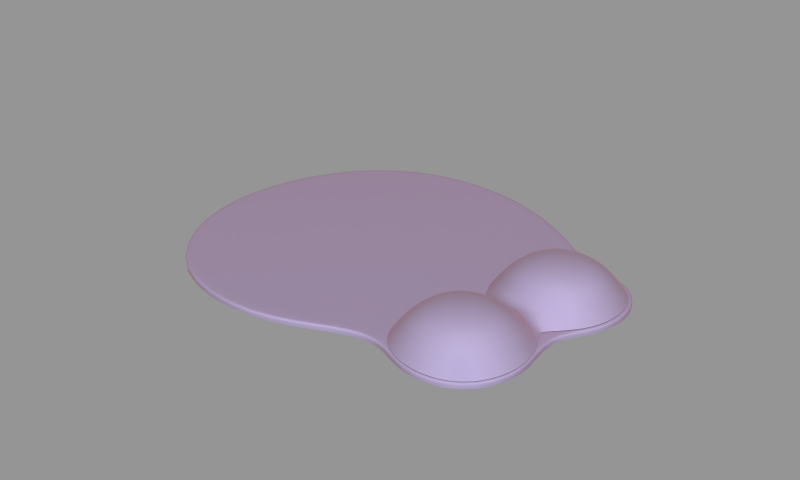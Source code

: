 # Source: blend.blend  (saved by Blender 2.79.0; exported with 4.5.12 LTS)
import bpy
from mathutils import Matrix  # noqa: F401  (used for matrix-valued properties, if any)

bpy.ops.wm.read_factory_settings(use_empty=True)
scene = bpy.context.scene
scene.name = 'Scene'

# ---- collections
col_collection_1 = bpy.data.collections.new('Collection 1'); scene.collection.children.link(col_collection_1)

# ---- materials (node trees are filled in below, after node groups)
mat_material_014 = bpy.data.materials.new('Material.014')
mat_material_014.alpha_threshold = 0.0
mat_material_014.diffuse_color = (0.5613, 0.5613, 0.5613, 1.0)
mat_material_014.specular_color = (0.0, 0.0, 0.0)
mat_material_014.roughness = 0.5

# ---- material node trees
mat_material_014.use_nodes = True; mat_material_014.node_tree.nodes.clear()
_N = mat_material_014.node_tree.nodes; _L = mat_material_014.node_tree.links
n0 = _N.new('ShaderNodeOutputMaterial'); n0.name = 'Material Output'; n0.location = (503, 239)
n1 = _N.new('ShaderNodeBsdfDiffuse'); n1.name = 'Diffuse BSDF'; n1.location = (9, 297)
n1.inputs[0].default_value = (0.3985, 0.346, 0.5613, 1.0)
n2 = _N.new('ShaderNodeMixShader'); n2.name = 'Mix Shader'; n2.location = (239, 287)
n3 = _N.new('ShaderNodeBsdfAnisotropic'); n3.name = 'Glossy BSDF'; n3.location = (8, 178)
n3.distribution = 'GGX'
n3.inputs[0].default_value = (0.8142, 0.5167, 0.6167, 1.0)
n3.inputs[1].default_value = 0.5777
n4 = _N.new('ShaderNodeLayerWeight'); n4.name = 'Layer Weight'; n4.location = (11, 419)
_L.new(n1.outputs[0], n2.inputs[1])
_L.new(n2.outputs[0], n0.inputs[0])
_L.new(n3.outputs[0], n2.inputs[2])
_L.new(n4.outputs[1], n2.inputs[0])
n0.is_active_output = True

# ---- meshes
me_cube = bpy.data.meshes.new('Cube')
me_cube.from_pydata([(-1.448, 0.1806, 0.5679), (-1.186, 0.1806, 0.7918), (-1.354, 0.7627, 0.5644), (-1.675, 0.1806, 0.3009), (-1.354, -0.4015, 0.5644), (-1.114, -0.3051, 0.7778), (-1.114, 0.6663, 0.7778), (-1.563, 0.8505, 0.3009), (-1.563, -0.4893, 0.3009), (0.0, 1.629, 0.5679), (0.0, 1.366, 0.7918), (0.5821, 1.534, 0.5644), (0.0, 1.855, 0.3009), (-0.5821, 1.534, 0.5644), (-0.4857, 1.295, 0.7778), (0.4857, 1.295, 0.7778), (0.6699, 1.744, 0.3009), (-0.6699, 1.744, 0.3009), (1.448, 0.1806, 0.5679), (1.186, 0.1806, 0.7918), (1.354, -0.4015, 0.5644), (1.675, 0.1806, 0.3009), (1.354, 0.7627, 0.5644), (1.114, 0.6663, 0.7778), (1.114, -0.3051, 0.7778), (1.563, -0.4893, 0.3009), (1.563, 0.8505, 0.3009), (0.0, -1.268, 0.5679), (0.0, -1.005, 0.7918), (-0.5821, -1.173, 0.5644), (0.0, -1.494, 0.3009), (0.5821, -1.173, 0.5644), (0.4857, -0.9337, 0.7778), (-0.4857, -0.9337, 0.7778), (-0.6699, -1.383, 0.3009), (0.6699, -1.383, 0.3009), (-1.414, 3.83, 0.5679), (-1.152, 3.83, 0.7918), (-1.32, 4.412, 0.5644), (-1.641, 3.83, 0.3009), (-1.32, 3.247, 0.5644), (-1.08, 3.344, 0.7778), (-1.08, 4.315, 0.7778), (-1.529, 4.499, 0.3009), (-1.529, 3.16, 0.3009), (0.0, 0.1806, 1.096), (0.4526, 0.1806, 1.062), (0.0, 0.6332, 1.062), (-0.4526, 0.1806, 1.062), (0.0, -0.272, 1.062), (0.43, -0.2495, 1.03), (0.43, 0.6106, 1.03), (-0.43, 0.6106, 1.03), (-0.43, -0.2495, 1.03), (0.03391, 5.278, 0.5679), (0.03391, 5.015, 0.7918), (0.616, 5.183, 0.5644), (0.03391, 5.504, 0.3009), (-0.5482, 5.183, 0.5644), (-0.4518, 4.944, 0.7778), (0.5196, 4.944, 0.7778), (0.7038, 5.393, 0.3009), (-0.636, 5.393, 0.3009), (1.482, 3.83, 0.5679), (1.22, 3.83, 0.7918), (1.387, 3.247, 0.5644), (1.709, 3.83, 0.3009), (1.387, 4.412, 0.5644), (1.148, 4.315, 0.7778), (1.148, 3.344, 0.7778), (1.597, 3.16, 0.3009), (1.597, 4.499, 0.3009), (0.03391, 2.381, 0.5679), (0.03391, 2.644, 0.7918), (-0.5482, 2.476, 0.5644), (0.03391, 2.155, 0.3009), (0.616, 2.476, 0.5644), (0.5196, 2.715, 0.7778), (-0.4518, 2.715, 0.7778), (-0.636, 2.266, 0.3009), (0.7038, 2.266, 0.3009), (0.03391, 3.83, 1.096), (0.4865, 3.83, 1.062), (0.03391, 4.282, 1.062), (-0.4187, 3.83, 1.062), (0.03391, 3.377, 1.062), (0.464, 3.4, 1.03), (0.464, 4.26, 1.03), (-0.3961, 4.26, 1.03), (-0.3961, 3.4, 1.03), (-1.228, -1.048, 0.3009), (-1.066, -0.8854, 0.5609), (-0.8857, -0.7051, 0.7638), (-0.8161, -0.2408, 0.9351), (-0.8622, 0.1806, 0.9607), (-0.8161, 0.602, 0.9351), (-0.8857, 1.066, 0.7638), (-1.066, 1.247, 0.5609), (-1.228, 1.409, 0.3009), (-1.758, 0.9339, 0.01238), (-1.883, 0.1806, 0.01238), (-1.758, -0.5728, 0.01238), (-0.4214, 0.9967, 0.9351), (0.0, 1.043, 0.9607), (0.4214, 0.9967, 0.9351), (0.8857, 1.066, 0.7638), (1.066, 1.247, 0.5609), (1.228, 1.409, 0.3009), (1.089, 1.938, 0.01238), (-1.105, 1.938, 0.01238), (0.8161, 0.602, 0.9351), (0.8622, 0.1806, 0.9607), (0.8161, -0.2408, 0.9351), (0.8857, -0.7051, 0.7638), (1.066, -0.8854, 0.5609), (1.228, -1.048, 0.3009), (1.758, -0.5728, 0.01238), (1.883, 0.1806, 0.01238), (1.758, 0.9339, 0.01238), (0.4214, -0.6355, 0.9351), (0.0, -0.6816, 0.9607), (-0.4214, -0.6355, 0.9351), (-0.7534, -1.577, 0.01238), (0.0, -1.703, 0.01238), (0.7534, -1.577, 0.01238), (-1.194, 2.601, 0.3009), (-1.032, 2.764, 0.5609), (-0.8518, 2.944, 0.7638), (-0.7822, 3.408, 0.9351), (-0.8283, 3.83, 0.9607), (-0.7822, 4.251, 0.9351), (-0.8518, 4.715, 0.7638), (-1.032, 4.896, 0.5609), (-1.194, 5.058, 0.3009), (-1.724, 4.583, 0.01238), (-1.849, 3.83, 0.01238), (-1.724, 3.076, 0.01238), (-0.3875, 4.646, 0.9351), (0.03391, 4.692, 0.9607), (0.4553, 4.646, 0.9351), (0.9196, 4.715, 0.7638), (1.1, 4.896, 0.5609), (1.262, 5.058, 0.3009), (0.7873, 5.587, 0.01238), (0.03391, 5.713, 0.01238), (-0.7194, 5.587, 0.01238), (0.85, 4.251, 0.9351), (0.8961, 3.83, 0.9607), (0.85, 3.408, 0.9351), (0.9196, 2.944, 0.7638), (1.1, 2.764, 0.5609), (1.262, 2.601, 0.3009), (1.792, 3.076, 0.01238), (1.917, 3.83, 0.01238), (1.792, 4.583, 0.01238), (0.4553, 3.013, 0.9351), (0.03391, 2.967, 0.9607), (-0.3875, 3.013, 0.9351), (-1.055, 2.072, 0.01238), (1.139, 2.072, 0.01238), (-1.381, -1.201, 0.01238), (-0.7181, -0.5375, 0.8833), (-1.381, 1.562, 0.01238), (-0.7181, 0.8987, 0.8833), (1.381, -1.201, 0.01238), (0.7181, -0.5375, 0.8833), (1.381, 1.562, 0.01238), (0.7181, 0.8987, 0.8833), (-1.347, 2.448, 0.01238), (-0.6842, 3.111, 0.8833), (-1.347, 5.211, 0.01238), (-0.6842, 4.548, 0.8833), (1.415, 2.448, 0.01238), (0.752, 3.111, 0.8833), (1.415, 5.211, 0.01238), (0.752, 4.548, 0.8833)], [], [(0, 4, 5, 1), (1, 5, 93, 94), (4, 91, 92, 5), (5, 92, 161, 93), (0, 1, 6, 2), (2, 6, 96, 97), (1, 94, 95, 6), (6, 95, 163, 96), (0, 2, 7, 3), (3, 7, 99, 100), (2, 97, 98, 7), (7, 98, 162, 99), (0, 3, 8, 4), (4, 8, 90, 91), (3, 100, 101, 8), (8, 101, 160, 90), (9, 13, 14, 10), (10, 14, 102, 103), (13, 97, 96, 14), (14, 96, 163, 102), (9, 10, 15, 11), (11, 15, 105, 106), (10, 103, 104, 15), (15, 104, 167, 105), (9, 11, 16, 12), (11, 106, 107, 16), (16, 107, 166, 108), (9, 12, 17, 13), (13, 17, 98, 97), (17, 109, 162, 98), (18, 22, 23, 19), (19, 23, 110, 111), (22, 106, 105, 23), (23, 105, 167, 110), (18, 19, 24, 20), (20, 24, 113, 114), (19, 111, 112, 24), (24, 112, 165, 113), (18, 20, 25, 21), (21, 25, 116, 117), (20, 114, 115, 25), (25, 115, 164, 116), (18, 21, 26, 22), (22, 26, 107, 106), (21, 117, 118, 26), (26, 118, 166, 107), (27, 31, 32, 28), (28, 32, 119, 120), (31, 114, 113, 32), (32, 113, 165, 119), (27, 28, 33, 29), (29, 33, 92, 91), (28, 120, 121, 33), (33, 121, 161, 92), (27, 29, 34, 30), (30, 34, 122, 123), (29, 91, 90, 34), (34, 90, 160, 122), (27, 30, 35, 31), (31, 35, 115, 114), (30, 123, 124, 35), (35, 124, 164, 115), (36, 40, 41, 37), (37, 41, 128, 129), (40, 126, 127, 41), (41, 127, 169, 128), (36, 37, 42, 38), (38, 42, 131, 132), (37, 129, 130, 42), (42, 130, 171, 131), (36, 38, 43, 39), (39, 43, 134, 135), (38, 132, 133, 43), (43, 133, 170, 134), (36, 39, 44, 40), (40, 44, 125, 126), (39, 135, 136, 44), (44, 136, 168, 125), (45, 49, 50, 46), (46, 50, 112, 111), (49, 120, 119, 50), (50, 119, 165, 112), (45, 46, 51, 47), (47, 51, 104, 103), (46, 111, 110, 51), (51, 110, 167, 104), (45, 47, 52, 48), (48, 52, 95, 94), (47, 103, 102, 52), (52, 102, 163, 95), (45, 48, 53, 49), (49, 53, 121, 120), (48, 94, 93, 53), (53, 93, 161, 121), (54, 58, 59, 55), (55, 59, 137, 138), (58, 132, 131, 59), (59, 131, 171, 137), (54, 55, 60, 56), (56, 60, 140, 141), (55, 138, 139, 60), (60, 139, 175, 140), (54, 56, 61, 57), (57, 61, 143, 144), (56, 141, 142, 61), (61, 142, 174, 143), (54, 57, 62, 58), (58, 62, 133, 132), (57, 144, 145, 62), (62, 145, 170, 133), (63, 67, 68, 64), (64, 68, 146, 147), (67, 141, 140, 68), (68, 140, 175, 146), (63, 64, 69, 65), (65, 69, 149, 150), (64, 147, 148, 69), (69, 148, 173, 149), (63, 65, 70, 66), (66, 70, 152, 153), (65, 150, 151, 70), (70, 151, 172, 152), (63, 66, 71, 67), (67, 71, 142, 141), (66, 153, 154, 71), (71, 154, 174, 142), (72, 76, 77, 73), (73, 77, 155, 156), (76, 150, 149, 77), (77, 149, 173, 155), (72, 73, 78, 74), (74, 78, 127, 126), (73, 156, 157, 78), (78, 157, 169, 127), (72, 74, 79, 75), (74, 126, 125, 79), (79, 125, 168, 158), (72, 75, 80, 76), (76, 80, 151, 150), (80, 159, 172, 151), (81, 85, 86, 82), (82, 86, 148, 147), (85, 156, 155, 86), (86, 155, 173, 148), (81, 82, 87, 83), (83, 87, 139, 138), (82, 147, 146, 87), (87, 146, 175, 139), (81, 83, 88, 84), (84, 88, 130, 129), (83, 138, 137, 88), (88, 137, 171, 130), (81, 84, 89, 85), (85, 89, 157, 156), (84, 129, 128, 89), (89, 128, 169, 157), (158, 109, 17, 79), (79, 17, 12, 75), (75, 12, 16, 80), (80, 16, 108, 159)])
me_cube.polygons.foreach_set('use_smooth', [True] * 160)
me_cube.materials.append(mat_material_014)
me_cube.use_remesh_preserve_volume = False
me_cube.use_remesh_preserve_attributes = False
me_cube.use_mirror_vertex_groups = False
me_cube.update()
me_plane_019 = bpy.data.meshes.new('Plane.019')
me_plane_019.from_pydata([(-1.007, 0.7094, 0.02761), (-0.4498, 0.784, 0.02761), (0.3192, 0.4371, 0.02761), (-1.361, 0.3782, 0.02761), (-1.498, -0.1076, 0.02761), (-0.9927, -1.013, 0.02761), (-0.4051, -0.9876, 0.02761), (-0.07045, -0.7223, 0.02761), (0.139, -0.6607, 0.02761), (0.3455, -0.7585, 0.02761), (0.6037, -0.6717, 0.02761), (0.6929, -0.3927, 0.02761), (0.5368, -0.1255, 0.02761), (0.6778, 0.08167, 0.02761), (0.6633, 0.3386, 0.02761), (0.5002, 0.4909, 0.02761), (-1.402, -0.6122, 0.02761), (0.0228, 0.6182, 0.02761), (0.03108, 0.6334, 0.0), (-1.418, -0.6206, 0.0), (0.5033, 0.511, 0.0), (0.6801, 0.3465, -5.342e-09), (0.695, 0.07702, 4.452e-10), (0.5554, -0.128, 0.0), (0.7108, -0.393, 0.0), (0.6164, -0.6872, -7.479e-09), (0.3417, -0.7762, 2.493e-09), (0.1365, -0.6792, 0.0), (-0.06246, -0.7377, 0.0), (-0.3988, -1.004, 0.0), (-0.9994, -1.03, 0.0), (-1.515, -0.1069, 0.0), (-1.376, 0.3874, 0.0), (0.3215, 0.4569, 0.0), (-0.448, 0.8015, 0.0), (-1.015, 0.7256, 0.0), (-1.515, -0.1069, 0.02761), (-1.418, -0.6206, 0.02761), (-1.015, 0.7256, 0.02761), (-0.448, 0.8015, 0.02761), (0.03108, 0.6334, 0.02761), (0.3215, 0.4569, 0.02761), (-0.9994, -1.03, 0.02761), (-0.3988, -1.004, 0.02761), (0.1365, -0.6792, 0.02761), (-0.06246, -0.7377, 0.02761), (0.695, 0.07702, 0.02761), (0.5554, -0.128, 0.02761), (0.6801, 0.3465, 0.02761), (0.7108, -0.393, 0.02761), (0.6164, -0.6872, 0.02761), (-1.376, 0.3874, 0.02761), (0.5033, 0.511, 0.02761), (0.3417, -0.7762, 0.02761), (-1.515, -0.1069, 0.004601), (0.6801, 0.3465, 0.004601), (-1.418, -0.6206, 0.004601), (-0.06246, -0.7377, 0.004601), (0.7108, -0.393, 0.004601), (-0.448, 0.8015, 0.004601), (-1.015, 0.7256, 0.004601), (-0.9994, -1.03, 0.004601), (-1.376, 0.3874, 0.004601), (-0.3988, -1.004, 0.004601), (0.03108, 0.6334, 0.004601), (0.3417, -0.7762, 0.004601), (0.3215, 0.4569, 0.004601), (0.695, 0.07702, 0.004601), (0.6164, -0.6872, 0.004601), (0.1365, -0.6792, 0.004601), (0.5554, -0.128, 0.004601), (0.5033, 0.511, 0.004601), (0.2336, -0.1103, 0.02761), (-0.02785, -0.1099, 0.02761), (-0.4272, -0.1093, 0.02761), (-1.0, -0.1084, 0.02761), (0.277, 0.1419, 0.02761), (-0.00748, 0.183, 0.02761), (-0.4362, 0.2448, 0.02761), (-1.004, 0.3267, 0.02761), (-0.9964, -0.5693, 0.02761), (-0.4172, -0.508, 0.02761), (-0.05287, -0.4695, 0.02761), (0.176, -0.4453, 0.02761)], [], [(59, 60, 38, 39), (67, 55, 48, 46), (54, 56, 37, 36), (65, 68, 50, 53), (71, 66, 41, 52), (62, 54, 36, 51), (55, 71, 52, 48), (69, 65, 53, 44), (66, 64, 40, 41), (57, 69, 44, 45), (58, 70, 47, 49), (61, 63, 43, 42), (60, 62, 51, 38), (80, 16, 5), (56, 61, 42, 37), (70, 67, 46, 47), (63, 57, 45, 43), (68, 58, 49, 50), (64, 59, 39, 40), (16, 4, 36, 37), (0, 1, 39, 38), (17, 2, 41, 40), (5, 16, 37, 42), (6, 5, 42, 43), (8, 7, 45, 44), (7, 6, 43, 45), (13, 12, 47, 46), (14, 13, 46, 48), (11, 10, 50, 49), (3, 0, 38, 51), (2, 15, 52, 41), (12, 11, 49, 47), (15, 14, 48, 52), (1, 17, 40, 39), (10, 9, 53, 50), (4, 3, 51, 36), (9, 8, 44, 53), (18, 34, 59, 64), (25, 24, 58, 68), (29, 28, 57, 63), (23, 22, 67, 70), (19, 30, 61, 56), (35, 32, 62, 60), (30, 29, 63, 61), (24, 23, 70, 58), (28, 27, 69, 57), (33, 18, 64, 66), (27, 26, 65, 69), (21, 20, 71, 55), (32, 31, 54, 62), (20, 33, 66, 71), (26, 25, 68, 65), (31, 19, 56, 54), (22, 21, 55, 67), (34, 35, 60, 59), (3, 4, 75, 79), (11, 83, 8, 9, 10), (13, 76, 72, 12), (76, 77, 73, 72), (83, 82, 7, 8), (82, 81, 6, 7), (77, 78, 74, 73), (81, 80, 5, 6), (78, 79, 75, 74), (1, 0, 79, 78), (17, 1, 78, 77), (2, 17, 77, 76), (15, 2, 76, 13, 14), (0, 3, 79), (72, 73, 82, 83), (73, 74, 81, 82), (74, 75, 80, 81), (75, 4, 16, 80), (12, 72, 83, 11)])
me_plane_019.polygons.foreach_set('use_smooth', [True] * 74)
me_plane_019.materials.append(mat_material_014)
me_plane_019.use_remesh_preserve_volume = False
me_plane_019.use_remesh_preserve_attributes = False
me_plane_019.use_mirror_vertex_groups = False
me_plane_019.update()

# ---- objects
ob_cube = bpy.data.objects.new('Cube', me_cube)
ob_plane_032 = bpy.data.objects.new('Plane_032', me_plane_019)

# ---- transforms, parenting, visibility, modifiers, constraints
ob_cube.location = (0.06341, 1.5, 0.8036)
ob_cube.rotation_euler = (0.0, -0.0, -0.1581)
ob_cube.scale = (0.02313, 0.02313, 0.02313)
ob_cube.lineart.crease_threshold = 0.0
_m = ob_cube.modifiers.new('Subsurf', 'SUBSURF')
_m.uv_smooth = 'PRESERVE_CORNERS'
_m.quality = 2
_m.show_only_control_edges = False
ob_plane_032.location = (0.02467, 1.571, 0.7997)
ob_plane_032.rotation_euler = (0.0, -0.0, -0.1581)
ob_plane_032.scale = (0.1397, 0.1397, 0.1397)
ob_plane_032.lineart.crease_threshold = 0.0
_m = ob_plane_032.modifiers.new('Subsurf', 'SUBSURF')
_m.uv_smooth = 'PRESERVE_CORNERS'
_m.quality = 2
_m.levels = 2
_m.show_only_control_edges = False

# ---- collection membership
col_collection_1.objects.link(ob_cube)
col_collection_1.objects.link(ob_plane_032)

# ---- scene / render settings (as saved in the file)
scene.frame_start = 1; scene.frame_end = 250; scene.frame_set(1)
scene.render.engine = 'CYCLES'
scene.render.resolution_x = 2000
scene.render.resolution_y = 1200
scene.render.resolution_percentage = 30
scene.render.dither_intensity = 0.0
scene.render.use_border = True
scene.render.border_min_y = 0.009843
scene.render.border_max_x = 0.9918
scene.render.border_max_y = 0.9927
scene.cycles.use_denoising = False
scene.cycles.samples = 5000
scene.cycles.sampling_pattern = 'TABULATED_SOBOL'
scene.cycles.light_sampling_threshold = 0.0
scene.cycles.use_adaptive_sampling = False
scene.cycles.use_light_tree = False
scene.cycles.blur_glossy = 2.0
scene.cycles.max_bounces = 32
scene.cycles.diffuse_bounces = 8
scene.cycles.glossy_bounces = 8
scene.cycles.transmission_bounces = 8
scene.cycles.volume_bounces = 128
scene.cycles.transparent_max_bounces = 128
scene.cycles.pixel_filter_type = 'BOX'
scene.cycles.sample_clamp_direct = 10.0
scene.cycles.sample_clamp_indirect = 3.0
scene.view_settings.view_transform = 'Standard'
bpy.context.view_layer.update()

# ---- added for rendering (the .blend has no active camera and no usable light): camera, sun + grey world if the file has none
cam_auto = bpy.data.cameras.new('AutoCamera')
cam_auto.lens = 50.0
cam_auto.sensor_width = 36.0
cam_auto.clip_end = 1000.0
ob_auto_camera = bpy.data.objects.new('AutoCamera', cam_auto)
scene.collection.objects.link(ob_auto_camera)
ob_auto_camera.location = (0.393224, 1.0525, 1.15561)
ob_auto_camera.rotation_euler = (1.09748, -7.21219e-08, 0.694738)
scene.camera = ob_auto_camera
light_auto_sun = bpy.data.lights.new('AutoSun', 'SUN')
light_auto_sun.energy = 3.0
light_auto_sun.angle = 0.0523599
ob_auto_sun = bpy.data.objects.new('AutoSun', light_auto_sun)
scene.collection.objects.link(ob_auto_sun)
ob_auto_sun.rotation_euler = (0.872665, 0.174533, 0.523599)
if scene.world is None:
    world_auto = bpy.data.worlds.new('AutoWorld')
    world_auto.color = (0.3, 0.3, 0.3)
    scene.world = world_auto
bpy.context.view_layer.update()
